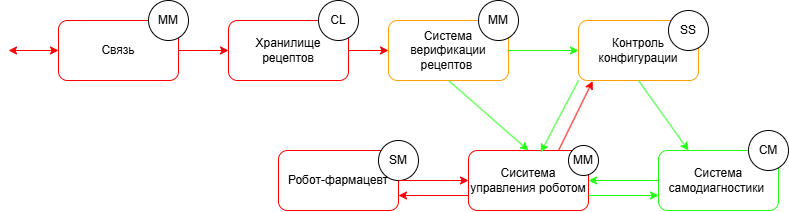

The diagram above was exported from draw.io. Its source (the exported page's mxGraphModel, read from the mxfile embedded in the PNG):
<mxGraphModel dx="1477" dy="777" grid="1" gridSize="10" guides="1" tooltips="1" connect="1" arrows="1" fold="1" page="1" pageScale="1" pageWidth="850" pageHeight="1100" math="0" shadow="0">
  <root>
    <mxCell id="0" />
    <mxCell id="1" parent="0" />
    <mxCell id="KGMlbOrpHIqGdY60iRKk-10" value="Связь" style="rounded=1;whiteSpace=wrap;html=1;strokeColor=#FF0000;" vertex="1" parent="1">
      <mxGeometry x="160" y="150" width="120" height="60" as="geometry" />
    </mxCell>
    <mxCell id="KGMlbOrpHIqGdY60iRKk-11" value="Система верификации рецептов&amp;nbsp;" style="rounded=1;whiteSpace=wrap;html=1;strokeColor=light-dark(#FF9D06,#FFFFFF);" vertex="1" parent="1">
      <mxGeometry x="490" y="150" width="120" height="60" as="geometry" />
    </mxCell>
    <mxCell id="KGMlbOrpHIqGdY60iRKk-12" value="Сиситема управления роботом" style="rounded=1;whiteSpace=wrap;html=1;strokeColor=#FF0000;" vertex="1" parent="1">
      <mxGeometry x="570" y="280" width="120" height="60" as="geometry" />
    </mxCell>
    <mxCell id="KGMlbOrpHIqGdY60iRKk-13" value="Контроль конфигурации" style="rounded=1;whiteSpace=wrap;html=1;strokeColor=light-dark(#FF9D06,#FFFFFF);" vertex="1" parent="1">
      <mxGeometry x="680" y="150" width="120" height="60" as="geometry" />
    </mxCell>
    <mxCell id="KGMlbOrpHIqGdY60iRKk-14" value="Робот-фармацевт" style="rounded=1;whiteSpace=wrap;html=1;strokeColor=light-dark(#FF0000,#66CC00);" vertex="1" parent="1">
      <mxGeometry x="380" y="280" width="120" height="60" as="geometry" />
    </mxCell>
    <mxCell id="KGMlbOrpHIqGdY60iRKk-15" value="MM" style="ellipse;whiteSpace=wrap;html=1;aspect=fixed;" vertex="1" parent="1">
      <mxGeometry x="250" y="130" width="40" height="40" as="geometry" />
    </mxCell>
    <mxCell id="KGMlbOrpHIqGdY60iRKk-16" value="MM" style="ellipse;whiteSpace=wrap;html=1;aspect=fixed;" vertex="1" parent="1">
      <mxGeometry x="670" y="275" width="30" height="30" as="geometry" />
    </mxCell>
    <mxCell id="KGMlbOrpHIqGdY60iRKk-17" value="SS" style="ellipse;whiteSpace=wrap;html=1;aspect=fixed;" vertex="1" parent="1">
      <mxGeometry x="770" y="140" width="40" height="40" as="geometry" />
    </mxCell>
    <mxCell id="KGMlbOrpHIqGdY60iRKk-18" value="MM" style="ellipse;whiteSpace=wrap;html=1;aspect=fixed;" vertex="1" parent="1">
      <mxGeometry x="580" y="130" width="40" height="40" as="geometry" />
    </mxCell>
    <mxCell id="KGMlbOrpHIqGdY60iRKk-19" value="SM" style="ellipse;whiteSpace=wrap;html=1;aspect=fixed;" vertex="1" parent="1">
      <mxGeometry x="480" y="270" width="40" height="40" as="geometry" />
    </mxCell>
    <mxCell id="KGMlbOrpHIqGdY60iRKk-20" value="Система самодиагностики&amp;nbsp;" style="rounded=1;whiteSpace=wrap;html=1;strokeColor=light-dark(#22FF14,#66CC00);" vertex="1" parent="1">
      <mxGeometry x="760" y="280" width="120" height="60" as="geometry" />
    </mxCell>
    <mxCell id="KGMlbOrpHIqGdY60iRKk-21" value="СM" style="ellipse;whiteSpace=wrap;html=1;aspect=fixed;" vertex="1" parent="1">
      <mxGeometry x="850" y="260" width="40" height="40" as="geometry" />
    </mxCell>
    <mxCell id="KGMlbOrpHIqGdY60iRKk-22" value="Хранилище рецептов" style="rounded=1;whiteSpace=wrap;html=1;strokeColor=light-dark(#FF0000,#FFFFFF);" vertex="1" parent="1">
      <mxGeometry x="330" y="150" width="120" height="60" as="geometry" />
    </mxCell>
    <mxCell id="KGMlbOrpHIqGdY60iRKk-23" value="CL" style="ellipse;whiteSpace=wrap;html=1;aspect=fixed;" vertex="1" parent="1">
      <mxGeometry x="420" y="130" width="40" height="40" as="geometry" />
    </mxCell>
    <mxCell id="KGMlbOrpHIqGdY60iRKk-24" value="" style="endArrow=classic;startArrow=classic;html=1;rounded=0;entryX=0;entryY=0.5;entryDx=0;entryDy=0;strokeColor=#FF0000;" edge="1" parent="1" target="KGMlbOrpHIqGdY60iRKk-10">
      <mxGeometry width="50" height="50" relative="1" as="geometry">
        <mxPoint x="110" y="180" as="sourcePoint" />
        <mxPoint x="230" y="190" as="targetPoint" />
      </mxGeometry>
    </mxCell>
    <mxCell id="KGMlbOrpHIqGdY60iRKk-25" value="" style="endArrow=classic;html=1;rounded=0;exitX=1;exitY=0.5;exitDx=0;exitDy=0;entryX=0;entryY=0.5;entryDx=0;entryDy=0;strokeColor=#FF0000;" edge="1" parent="1" source="KGMlbOrpHIqGdY60iRKk-10" target="KGMlbOrpHIqGdY60iRKk-22">
      <mxGeometry width="50" height="50" relative="1" as="geometry">
        <mxPoint x="310" y="240" as="sourcePoint" />
        <mxPoint x="360" y="190" as="targetPoint" />
      </mxGeometry>
    </mxCell>
    <mxCell id="KGMlbOrpHIqGdY60iRKk-26" value="" style="endArrow=classic;html=1;rounded=0;exitX=1;exitY=0.5;exitDx=0;exitDy=0;entryX=0;entryY=0.5;entryDx=0;entryDy=0;strokeColor=light-dark(#FF0000,#FFFFFF);" edge="1" parent="1" source="KGMlbOrpHIqGdY60iRKk-22" target="KGMlbOrpHIqGdY60iRKk-11">
      <mxGeometry width="50" height="50" relative="1" as="geometry">
        <mxPoint x="450" y="240" as="sourcePoint" />
        <mxPoint x="500" y="190" as="targetPoint" />
      </mxGeometry>
    </mxCell>
    <mxCell id="KGMlbOrpHIqGdY60iRKk-27" value="" style="endArrow=classic;html=1;rounded=0;exitX=0.5;exitY=1;exitDx=0;exitDy=0;entryX=0.5;entryY=0;entryDx=0;entryDy=0;strokeColor=light-dark(#22FF14,#66CC00);" edge="1" parent="1" source="KGMlbOrpHIqGdY60iRKk-11" target="KGMlbOrpHIqGdY60iRKk-12">
      <mxGeometry width="50" height="50" relative="1" as="geometry">
        <mxPoint x="600" y="240" as="sourcePoint" />
        <mxPoint x="650" y="190" as="targetPoint" />
      </mxGeometry>
    </mxCell>
    <mxCell id="KGMlbOrpHIqGdY60iRKk-28" value="" style="endArrow=classic;html=1;rounded=0;exitX=1;exitY=0.5;exitDx=0;exitDy=0;entryX=0;entryY=0.5;entryDx=0;entryDy=0;strokeColor=light-dark(#22FF14,#66CC00);" edge="1" parent="1" source="KGMlbOrpHIqGdY60iRKk-11" target="KGMlbOrpHIqGdY60iRKk-13">
      <mxGeometry width="50" height="50" relative="1" as="geometry">
        <mxPoint x="660" y="240" as="sourcePoint" />
        <mxPoint x="710" y="190" as="targetPoint" />
      </mxGeometry>
    </mxCell>
    <mxCell id="KGMlbOrpHIqGdY60iRKk-29" value="" style="endArrow=classic;html=1;rounded=0;exitX=1;exitY=0.5;exitDx=0;exitDy=0;entryX=0;entryY=0.5;entryDx=0;entryDy=0;strokeColor=light-dark(#FF0000,#FF0000);" edge="1" parent="1" source="KGMlbOrpHIqGdY60iRKk-14" target="KGMlbOrpHIqGdY60iRKk-12">
      <mxGeometry width="50" height="50" relative="1" as="geometry">
        <mxPoint x="540" y="240" as="sourcePoint" />
        <mxPoint x="590" y="190" as="targetPoint" />
      </mxGeometry>
    </mxCell>
    <mxCell id="KGMlbOrpHIqGdY60iRKk-30" value="" style="endArrow=classic;html=1;rounded=0;entryX=1;entryY=0.75;entryDx=0;entryDy=0;exitX=0;exitY=0.75;exitDx=0;exitDy=0;strokeColor=light-dark(#FF0000,#FF0000);" edge="1" parent="1" source="KGMlbOrpHIqGdY60iRKk-12" target="KGMlbOrpHIqGdY60iRKk-14">
      <mxGeometry width="50" height="50" relative="1" as="geometry">
        <mxPoint x="540" y="240" as="sourcePoint" />
        <mxPoint x="590" y="190" as="targetPoint" />
      </mxGeometry>
    </mxCell>
    <mxCell id="KGMlbOrpHIqGdY60iRKk-31" value="" style="endArrow=classic;html=1;rounded=0;exitX=0;exitY=0.5;exitDx=0;exitDy=0;entryX=1;entryY=0.5;entryDx=0;entryDy=0;strokeColor=light-dark(#22FF14,#66CC00);" edge="1" parent="1" source="KGMlbOrpHIqGdY60iRKk-20" target="KGMlbOrpHIqGdY60iRKk-12">
      <mxGeometry width="50" height="50" relative="1" as="geometry">
        <mxPoint x="710" y="240" as="sourcePoint" />
        <mxPoint x="760" y="190" as="targetPoint" />
      </mxGeometry>
    </mxCell>
    <mxCell id="KGMlbOrpHIqGdY60iRKk-32" value="" style="endArrow=classic;html=1;rounded=0;entryX=0.118;entryY=1.01;entryDx=0;entryDy=0;entryPerimeter=0;exitX=0.75;exitY=0;exitDx=0;exitDy=0;strokeColor=#FF0000;" edge="1" parent="1" source="KGMlbOrpHIqGdY60iRKk-12" target="KGMlbOrpHIqGdY60iRKk-13">
      <mxGeometry width="50" height="50" relative="1" as="geometry">
        <mxPoint x="640" y="240" as="sourcePoint" />
        <mxPoint x="690" y="190" as="targetPoint" />
      </mxGeometry>
    </mxCell>
    <mxCell id="KGMlbOrpHIqGdY60iRKk-33" value="" style="endArrow=classic;html=1;rounded=0;exitX=0;exitY=1;exitDx=0;exitDy=0;entryX=0.602;entryY=0.03;entryDx=0;entryDy=0;entryPerimeter=0;strokeColor=light-dark(#22FF14,#66CC00);" edge="1" parent="1" source="KGMlbOrpHIqGdY60iRKk-13" target="KGMlbOrpHIqGdY60iRKk-12">
      <mxGeometry width="50" height="50" relative="1" as="geometry">
        <mxPoint x="640" y="240" as="sourcePoint" />
        <mxPoint x="690" y="190" as="targetPoint" />
      </mxGeometry>
    </mxCell>
    <mxCell id="KGMlbOrpHIqGdY60iRKk-34" value="" style="endArrow=classic;html=1;rounded=0;exitX=0.5;exitY=1;exitDx=0;exitDy=0;entryX=0.25;entryY=0;entryDx=0;entryDy=0;strokeColor=light-dark(#22FF14,#66CC00);" edge="1" parent="1" source="KGMlbOrpHIqGdY60iRKk-13" target="KGMlbOrpHIqGdY60iRKk-20">
      <mxGeometry width="50" height="50" relative="1" as="geometry">
        <mxPoint x="730" y="250" as="sourcePoint" />
        <mxPoint x="780" y="200" as="targetPoint" />
      </mxGeometry>
    </mxCell>
    <mxCell id="KGMlbOrpHIqGdY60iRKk-35" value="" style="endArrow=classic;html=1;rounded=0;exitX=1;exitY=0.75;exitDx=0;exitDy=0;entryX=0;entryY=0.75;entryDx=0;entryDy=0;strokeColor=light-dark(#22FF14,#66CC00);" edge="1" parent="1" source="KGMlbOrpHIqGdY60iRKk-12" target="KGMlbOrpHIqGdY60iRKk-20">
      <mxGeometry width="50" height="50" relative="1" as="geometry">
        <mxPoint x="730" y="250" as="sourcePoint" />
        <mxPoint x="780" y="200" as="targetPoint" />
      </mxGeometry>
    </mxCell>
  </root>
</mxGraphModel>